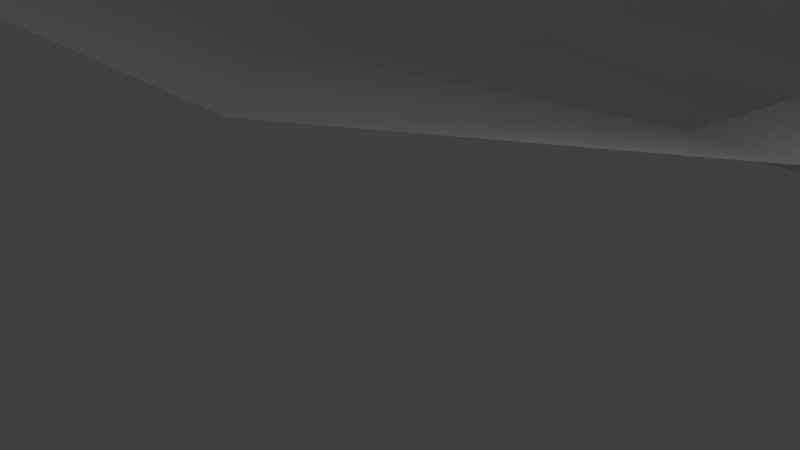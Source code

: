 # Source: Riverway.blend  (saved by Blender 2.79.0; exported with 4.5.12 LTS)
import bpy
from mathutils import Matrix  # noqa: F401  (used for matrix-valued properties, if any)

bpy.ops.wm.read_factory_settings(use_empty=True)
scene = bpy.context.scene
scene.name = 'Scene'

# ---- collections
col_collection_1 = bpy.data.collections.new('Collection 1'); scene.collection.children.link(col_collection_1)
col_collection_2 = bpy.data.collections.new('Collection 2'); scene.collection.children.link(col_collection_2)
col_collection_2.hide_render = True
col_collection_2.hide_viewport = True

# ---- materials (node trees are filled in below, after node groups)
mat_riverway = bpy.data.materials.new('Riverway')
mat_riverway.alpha_threshold = 0.0
mat_riverway.use_transparent_shadow = False
mat_riverway.roughness = 0.5

# ---- material node trees

# ---- world
world_world = bpy.data.worlds.new('World'); scene.world = world_world
world_world.color = (0.05088, 0.05088, 0.05088)
world_world.use_sun_shadow = False
world_world.sun_shadow_jitter_overblur = 0.0
world_world.cycles.sampling_method = 'MANUAL'

# ---- cameras
cam_camera = bpy.data.cameras.new('Camera')
cam_camera.clip_end = 100.0
cam_camera.lens = 35.0
cam_camera.sensor_width = 32.0
cam_camera.sensor_height = 18.0
cam_camera.ortho_scale = 7.314
cam_camera.dof.focus_distance = 0.0
cam_camera.dof.aperture_fstop = 128.0

# ---- lights
light_lamp = bpy.data.lights.new('Lamp', 'POINT')
light_lamp.transmission_factor = 0.0
light_lamp.cutoff_distance = 30.0
light_lamp.energy = 100.0
light_lamp.shadow_buffer_clip_start = 1.001
light_lamp.shadow_soft_size = 0.1
light_lamp.shadow_maximum_resolution = 0.006
light_lamp.use_absolute_resolution = True

# ---- meshes
me_plane = bpy.data.meshes.new('Plane')
me_plane.from_pydata([(3.546, 3.973, 1.174), (-1.67, -0.8951, 1.633), (0.1768, 8.608, -0.8724), (-6.565, 12.04, -0.556), (-0.1648, 7.519, -0.4017), (-7.94, 7.448, -0.1748), (0.9042, 6.174, 0.3413), (-5.89, 2.694, 1.093), (1.171, 10.29, -1.48), (-3.022, 14.65, -1.933), (4.595, 12.35, -1.511), (0.2386, 16.22, -2.355), (7.949, 14.03, -2.157), (2.236, 17.0, -2.7), (10.01, 17.17, -2.294), (2.566, 17.87, -2.939), (9.26, 20.57, -2.911), (2.328, 19.05, -3.522), (7.499, 22.44, -3.391), (1.438, 19.56, -3.555), (4.76, 23.86, -3.884), (-1.718, 20.52, -3.616), (3.571, 25.07, -4.548), (-3.674, 22.68, -3.668), (2.745, 26.53, -5.213), (-5.237, 26.4, -5.399), (2.322, 28.59, -5.616), (-4.213, 31.54, -5.652), (3.567, 31.09, -5.804), (-1.237, 35.75, -5.844), (6.542, 31.93, -6.117), (4.338, 38.16, -6.514), (11.32, 29.16, -6.512), (15.69, 35.59, -6.931), (17.8, 24.6, -9.932), (22.18, 31.65, -9.799), (8.9, 31.25, -6.028), (11.81, 37.31, -6.291), (14.13, 26.56, -7.41), (18.79, 33.46, -7.877), (5.725, 4.984, 2.382), (3.382, 9.526, 0.7228), (3.097, 8.616, 1.116), (3.369, 7.089, 1.728), (4.701, 10.33, 0.1248), (7.138, 12.2, 0.008702), (9.942, 13.6, -0.5314), (12.07, 16.97, -0.9943), (11.11, 20.78, -1.497), (9.037, 23.58, -1.918), (6.181, 24.75, -2.48), (5.723, 25.75, -2.885), (5.303, 26.66, -3.293), (5.383, 27.22, -3.288), (6.423, 29.31, -3.445), (8.419, 29.93, -3.901), (12.41, 27.6, -4.232), (19.79, 23.86, -6.551), (10.39, 29.36, -3.826), (15.37, 26.28, -5.021), (-3.864, -4.392, 3.932), (-9.6, 10.54, 1.479), (-11.25, 5.038, 1.935), (-8.792, -0.6521, 3.453), (-5.614, 14.23, -0.2137), (-2.032, 16.25, -0.8976), (-0.2288, 16.91, -1.278), (0.4584, 17.73, -1.839), (0.839, 18.97, -2.106), (-0.02004, 19.54, -2.11), (-3.798, 20.69, -2.184), (-5.859, 23.31, -2.366), (-8.01, 27.72, -3.223), (-6.784, 33.87, -3.525), (-3.222, 38.91, -3.756), (3.451, 41.8, -3.255), (17.04, 38.73, -3.805), (24.81, 34.0, -9.584), (12.39, 40.78, -3.039), (20.74, 36.18, -4.938), (-7.242, -10.4, 12.43), (-14.54, 8.088, 9.406), (-16.63, 1.117, 9.985), (-13.51, -6.097, 11.91), (-9.485, 12.77, 7.26), (-4.944, 15.33, 5.392), (-1.563, 19.34, 3.917), (-2.738, 17.36, 3.987), (-7.182, 20.96, 4.763), (-13.5, 24.06, 4.184), (-16.59, 30.9, 0.806), (-19.06, 40.4, -1.221), (-14.55, 46.79, -1.513), (2.007, 47.73, 0.3659), (19.23, 43.83, -0.2677), (29.09, 37.84, -4.619), (13.34, 46.43, 0.7041), (23.93, 40.6, -1.704), (9.948, 4.929, 6.485), (22.82, 3.923, 7.277), (10.17, 8.446, 5.916), (22.08, 0.7605, 7.907), (11.72, 11.37, 4.362), (14.06, 13.44, 3.597), (14.92, 16.85, 1.832), (13.95, 21.31, 0.8558), (9.024, 26.37, -0.09761), (8.851, 27.89, -0.08131), (12.03, 27.13, 0.2437), (21.11, 24.62, 0.7509), (10.19, 24.69, 0.8485), (16.71, 26.14, 0.2378), (-15.49, 15.36, 7.922), (-14.55, 59.51, -0.2975), (2.007, 60.45, 0.3659), (19.23, 56.55, -0.2677), (29.09, 50.56, -4.619), (13.34, 59.15, 0.7041), (23.93, 53.31, -1.704), (-20.28, -10.4, 13.29), (-27.58, 8.088, 10.26), (-29.67, 1.117, 10.84), (-26.56, -6.097, 12.77), (-26.54, 24.06, 5.955), (-29.63, 30.9, 2.878), (-32.11, 40.4, 0.8515), (-27.58, 52.64, 0.9706), (-28.53, 15.36, 8.779), (24.42, 6.807, 5.722), (26.2, 9.267, 5.019), (28.23, 11.84, 3.254), (31.87, 18.29, 1.651), (31.06, 17.94, -6.4)], [], [(4, 5, 7, 6), (8, 9, 3, 2), (2, 3, 5, 4), (6, 7, 1, 0), (10, 11, 9, 8), (12, 13, 11, 10), (14, 15, 13, 12), (16, 17, 15, 14), (18, 19, 17, 16), (20, 21, 19, 18), (22, 23, 21, 20), (24, 25, 23, 22), (26, 27, 25, 24), (28, 29, 27, 26), (30, 31, 29, 28), (36, 37, 31, 30), (32, 33, 37, 36), (38, 39, 33, 32), (34, 35, 39, 38), (16, 14, 47, 48), (26, 24, 52, 53), (38, 32, 56, 59), (4, 6, 43, 42), (12, 10, 45, 46), (22, 20, 50, 51), (36, 30, 55, 58), (2, 4, 42, 41), (18, 16, 48, 49), (28, 26, 53, 54), (34, 38, 59, 57), (6, 0, 40, 43), (14, 12, 46, 47), (24, 22, 51, 52), (32, 36, 58, 56), (8, 2, 41, 44), (10, 8, 44, 45), (20, 18, 49, 50), (30, 28, 54, 55), (9, 11, 65, 64), (19, 21, 70, 69), (29, 31, 75, 74), (15, 17, 68, 67), (25, 27, 73, 72), (33, 39, 79, 76), (5, 3, 61, 62), (7, 5, 62, 63), (11, 13, 66, 65), (21, 23, 71, 70), (31, 37, 78, 75), (39, 35, 77, 79), (1, 7, 63, 60), (17, 19, 69, 68), (27, 29, 74, 73), (13, 15, 67, 66), (23, 25, 72, 71), (37, 33, 76, 78), (3, 9, 64, 61), (65, 66, 87, 85), (74, 75, 93, 92), (66, 67, 87), (63, 62, 82, 83), (75, 78, 96, 93), (68, 69, 86), (61, 64, 84, 81), (78, 76, 94, 96), (86, 87, 67, 68), (62, 61, 81, 82), (76, 79, 97, 94), (70, 71, 89, 88), (60, 63, 83, 80), (79, 77, 95, 97), (71, 72, 90, 89), (64, 65, 85, 84), (72, 73, 91, 90), (70, 88, 86, 69), (73, 74, 92, 91), (107, 106, 110, 108), (45, 44, 100, 102), (55, 107, 58), (58, 107, 108, 56), (42, 100, 41), (54, 107, 55), (48, 105, 110, 49), (43, 40, 98, 100), (57, 59, 111, 109), (50, 49, 110, 106), (43, 100, 42), (50, 106, 51), (46, 45, 102, 103), (54, 53, 106, 107), (47, 46, 103, 104), (51, 106, 52), (48, 47, 104, 105), (41, 100, 44), (53, 52, 106), (56, 108, 111, 59), (105, 111, 108, 110), (105, 104, 109, 111), (88, 85, 87, 86), (85, 88, 89, 84), (81, 84, 89, 112), (96, 94, 115, 117), (92, 93, 114, 113), (94, 97, 118, 115), (93, 96, 117, 114), (97, 95, 116, 118), (82, 81, 120, 121), (81, 112, 127, 120), (90, 91, 125, 124), (83, 82, 121, 122), (80, 83, 122, 119), (91, 92, 126, 125), (112, 89, 123, 127), (89, 90, 124, 123), (92, 113, 126), (102, 100, 99, 128), (103, 102, 128, 129), (100, 98, 101, 99), (109, 104, 130, 131), (104, 103, 129, 130), (57, 109, 131, 132)])
me_plane.polygons.foreach_set('use_smooth', [True] * 121)
_uv = me_plane.uv_layers.new(name='UVMap')
_uv.uv.foreach_set('vector', [0.287, 0.3511, 0.2636, 0.4324, 0.2173, 0.4029, 0.2726, 0.3348, 0.3245, 0.3483, 0.3512, 0.4101, 0.3112, 0.4334, 0.301, 0.3517, 0.301, 0.3517, 0.3112, 0.4334, 0.2636, 0.4324, 0.287, 0.3511, 0.2726, 0.3348, 0.2173, 0.4029, 0.1838, 0.3503, 0.25, 0.3, 0.3615, 0.3181, 0.3882, 0.3881, 0.3512, 0.4101, 0.3245, 0.3483, 0.3943, 0.2897, 0.4096, 0.3702, 0.3882, 0.3881, 0.3615, 0.3181, 0.4327, 0.2747, 0.4227, 0.3695, 0.4096, 0.3702, 0.3943, 0.2897, 0.4694, 0.2899, 0.4399, 0.3753, 0.4227, 0.3695, 0.4327, 0.2747, 0.4899, 0.3126, 0.4459, 0.3876, 0.4399, 0.3753, 0.4694, 0.2899, 0.5079, 0.3472, 0.4605, 0.4267, 0.4459, 0.3876, 0.4899, 0.3126, 0.5239, 0.3656, 0.4829, 0.4518, 0.4605, 0.4267, 0.5079, 0.3472, 0.5424, 0.3791, 0.5263, 0.4732, 0.4829, 0.4518, 0.5239, 0.3656, 0.569, 0.3886, 0.585, 0.479, 0.5263, 0.4732, 0.5424, 0.3791, 0.6058, 0.3792, 0.6451, 0.4608, 0.585, 0.479, 0.569, 0.3886, 0.6333, 0.3442, 0.6977, 0.4064, 0.6451, 0.4608, 0.6058, 0.3792, 0.6406, 0.3086, 0.7363, 0.3192, 0.6977, 0.4064, 0.6333, 0.3442, 0.6416, 0.2604, 0.7466, 0.2654, 0.7363, 0.3192, 0.6406, 0.3086, 0.6427, 0.2087, 0.7494, 0.2163, 0.7466, 0.2654, 0.6416, 0.2604, 0.6587, 0.1537, 0.753, 0.1641, 0.7494, 0.2163, 0.6427, 0.2087, 0.4694, 0.2899, 0.4327, 0.2747, 0.4331, 0.2472, 0.475, 0.2637, 0.569, 0.3886, 0.5424, 0.3791, 0.5449, 0.3382, 0.552, 0.3374, 0.6427, 0.2087, 0.6416, 0.2604, 0.6074, 0.2404, 0.6111, 0.1998, 0.287, 0.3511, 0.2726, 0.3348, 0.2866, 0.3028, 0.3041, 0.3109, 0.3943, 0.2897, 0.3615, 0.3181, 0.3623, 0.283, 0.3907, 0.2614, 0.5239, 0.3656, 0.5079, 0.3472, 0.5219, 0.3228, 0.5337, 0.3308, 0.6406, 0.3086, 0.6333, 0.3442, 0.603, 0.3035, 0.6062, 0.2755, 0.301, 0.3517, 0.287, 0.3511, 0.3041, 0.3109, 0.3161, 0.3117, 0.4899, 0.3126, 0.4694, 0.2899, 0.475, 0.2637, 0.5055, 0.2898, 0.6058, 0.3792, 0.569, 0.3886, 0.552, 0.3374, 0.5827, 0.3261, 0.6587, 0.1537, 0.6427, 0.2087, 0.6111, 0.1998, 0.6172, 0.1392, 0.2726, 0.3348, 0.25, 0.3, 0.2644, 0.2729, 0.2866, 0.3028, 0.4327, 0.2747, 0.3943, 0.2897, 0.3907, 0.2614, 0.4331, 0.2472, 0.5424, 0.3791, 0.5239, 0.3656, 0.5337, 0.3308, 0.5449, 0.3382, 0.6416, 0.2604, 0.6406, 0.3086, 0.6062, 0.2755, 0.6074, 0.2404, 0.3245, 0.3483, 0.301, 0.3517, 0.3161, 0.3117, 0.3337, 0.304, 0.3615, 0.3181, 0.3245, 0.3483, 0.3337, 0.304, 0.3623, 0.283, 0.5079, 0.3472, 0.4899, 0.3126, 0.5055, 0.2898, 0.5219, 0.3228, 0.6333, 0.3442, 0.6058, 0.3792, 0.5827, 0.3261, 0.603, 0.3035, 0.3512, 0.4101, 0.3882, 0.3881, 0.3734, 0.4178, 0.3348, 0.4366, 0.4459, 0.3876, 0.4605, 0.4267, 0.4555, 0.4542, 0.4337, 0.4129, 0.6451, 0.4608, 0.6977, 0.4064, 0.7454, 0.4448, 0.6764, 0.5054, 0.4227, 0.3695, 0.4399, 0.3753, 0.4256, 0.401, 0.4077, 0.3988, 0.5263, 0.4732, 0.585, 0.479, 0.6013, 0.5259, 0.5257, 0.516, 0.7466, 0.2654, 0.7494, 0.2163, 0.8018, 0.2281, 0.8011, 0.2827, 0.2636, 0.4324, 0.3112, 0.4334, 0.2859, 0.4628, 0.2298, 0.4625, 0.2173, 0.4029, 0.2636, 0.4324, 0.2298, 0.4625, 0.1708, 0.4322, 0.3882, 0.3881, 0.4096, 0.3702, 0.3944, 0.4049, 0.3734, 0.4178, 0.4605, 0.4267, 0.4829, 0.4518, 0.4793, 0.4818, 0.4555, 0.4542, 0.6977, 0.4064, 0.7363, 0.3192, 0.7916, 0.3437, 0.7454, 0.4448, 0.7494, 0.2163, 0.753, 0.1641, 0.7913, 0.1545, 0.8018, 0.2281, 0.1838, 0.3503, 0.2173, 0.4029, 0.1708, 0.4322, 0.1337, 0.3728, 0.4399, 0.3753, 0.4459, 0.3876, 0.4337, 0.4129, 0.4256, 0.401, 0.585, 0.479, 0.6451, 0.4608, 0.6764, 0.5054, 0.6013, 0.5259, 0.4096, 0.3702, 0.4227, 0.3695, 0.4077, 0.3988, 0.3944, 0.4049, 0.4829, 0.4518, 0.5263, 0.4732, 0.5257, 0.516, 0.4793, 0.4818, 0.7363, 0.3192, 0.7466, 0.2654, 0.8011, 0.2827, 0.7916, 0.3437, 0.3112, 0.4334, 0.3512, 0.4101, 0.3348, 0.4366, 0.2859, 0.4628, 0.3734, 0.4178, 0.3944, 0.4049, 0.3805, 0.4657, 0.3565, 0.4821, 0.6764, 0.5054, 0.7454, 0.4448, 0.8131, 0.4984, 0.7159, 0.6752, 0.3944, 0.4049, 0.4077, 0.3988, 0.3805, 0.4657, 0.1708, 0.4322, 0.2298, 0.4625, 0.1523, 0.5539, 0.06336, 0.505, 0.7454, 0.4448, 0.7916, 0.3437, 0.8662, 0.375, 0.8131, 0.4984, 0.4256, 0.401, 0.4337, 0.4129, 0.3993, 0.4646, 0.2859, 0.4628, 0.3348, 0.4366, 0.3137, 0.5187, 0.2427, 0.556, 0.7916, 0.3437, 0.8011, 0.2827, 0.8749, 0.3016, 0.8662, 0.375, 0.3993, 0.4646, 0.3805, 0.4657, 0.4077, 0.3988, 0.4256, 0.401, 0.2298, 0.4625, 0.2859, 0.4628, 0.2427, 0.556, 0.1523, 0.5539, 0.8011, 0.2827, 0.8018, 0.2281, 0.8721, 0.2372, 0.8749, 0.3016, 0.4555, 0.4542, 0.4793, 0.4818, 0.4333, 0.5881, 0.4067, 0.5157, 0.1337, 0.3728, 0.1708, 0.4322, 0.06336, 0.505, 0.01849, 0.4255, 0.8018, 0.2281, 0.7913, 0.1545, 0.8748, 0.1653, 0.8721, 0.2372, 0.4793, 0.4818, 0.5257, 0.516, 0.5186, 0.6378, 0.4333, 0.5881, 0.3348, 0.4366, 0.3734, 0.4178, 0.3565, 0.4821, 0.3137, 0.5187, 0.5257, 0.516, 0.6013, 0.5259, 0.6244, 0.6992, 0.5186, 0.6378, 0.4555, 0.4542, 0.4067, 0.5157, 0.3993, 0.4646, 0.4337, 0.4129, 0.6013, 0.5259, 0.6764, 0.5054, 0.7159, 0.6752, 0.6244, 0.6992, 0.5571, 0.2815, 0.5408, 0.2791, 0.5245, 0.2623, 0.5537, 0.2464, 0.3623, 0.283, 0.3337, 0.304, 0.3107, 0.2152, 0.3513, 0.2114, 0.603, 0.3035, 0.5571, 0.2815, 0.6062, 0.2755, 0.6062, 0.2755, 0.5571, 0.2815, 0.5537, 0.2464, 0.6074, 0.2404, 0.3041, 0.3109, 0.3107, 0.2152, 0.3161, 0.3117, 0.5827, 0.3261, 0.5571, 0.2815, 0.603, 0.3035, 0.475, 0.2637, 0.4872, 0.2198, 0.5245, 0.2623, 0.5055, 0.2898, 0.2866, 0.3028, 0.2644, 0.2729, 0.2717, 0.2069, 0.3107, 0.2152, 0.6172, 0.1392, 0.6111, 0.1998, 0.5478, 0.1932, 0.5352, 0.1433, 0.5219, 0.3228, 0.5055, 0.2898, 0.5245, 0.2623, 0.5408, 0.2791, 0.2866, 0.3028, 0.3107, 0.2152, 0.3041, 0.3109, 0.5219, 0.3228, 0.5408, 0.2791, 0.5337, 0.3308, 0.3907, 0.2614, 0.3623, 0.283, 0.3513, 0.2114, 0.3847, 0.1944, 0.5827, 0.3261, 0.552, 0.3374, 0.5408, 0.2791, 0.5571, 0.2815, 0.4331, 0.2472, 0.3907, 0.2614, 0.3847, 0.1944, 0.432, 0.1999, 0.5337, 0.3308, 0.5408, 0.2791, 0.5449, 0.3382, 0.475, 0.2637, 0.4331, 0.2472, 0.432, 0.1999, 0.4872, 0.2198, 0.3161, 0.3117, 0.3107, 0.2152, 0.3337, 0.304, 0.552, 0.3374, 0.5449, 0.3382, 0.5408, 0.2791, 0.6074, 0.2404, 0.5537, 0.2464, 0.5478, 0.1932, 0.6111, 0.1998, 0.4872, 0.2198, 0.5478, 0.1932, 0.5537, 0.2464, 0.5245, 0.2623, 0.4872, 0.2198, 0.432, 0.1999, 0.5352, 0.1433, 0.5478, 0.1932, 0.4067, 0.5157, 0.3565, 0.4821, 0.3805, 0.4657, 0.3993, 0.4646, 0.3565, 0.4821, 0.4067, 0.5157, 0.4333, 0.5881, 0.3137, 0.5187, 0.2427, 0.556, 0.3137, 0.5187, 0.4333, 0.5881, 0.3221, 0.5897, 0.8662, 0.375, 0.8749, 0.3016, 0.9999, 0.3719, 0.993, 0.4456, 0.7159, 0.6752, 0.8131, 0.4984, 0.9462, 0.5667, 0.8542, 0.735, 0.8749, 0.3016, 0.8721, 0.2372, 0.9951, 0.3057, 0.9999, 0.3719, 0.8131, 0.4984, 0.8662, 0.375, 0.993, 0.4456, 0.9462, 0.5667, 0.8721, 0.2372, 0.8748, 0.1653, 0.9999, 0.2317, 0.9951, 0.3057, 0.1523, 0.5539, 0.2427, 0.556, 0.2025, 0.705, 0.1193, 0.7104, 0.2427, 0.556, 0.3221, 0.5897, 0.285, 0.7366, 0.2025, 0.705, 0.5186, 0.6378, 0.6244, 0.6992, 0.5742, 0.8482, 0.4733, 0.7897, 0.06336, 0.505, 0.1523, 0.5539, 0.1193, 0.7104, 0.04128, 0.6607, 0.01849, 0.4255, 0.06336, 0.505, 0.04128, 0.6607, 9.208e-05, 0.5806, 0.6244, 0.6992, 0.7159, 0.6752, 0.7252, 0.8466, 0.5742, 0.8482, 0.3221, 0.5897, 0.4333, 0.5881, 0.3956, 0.7369, 0.285, 0.7366, 0.4333, 0.5881, 0.5186, 0.6378, 0.4733, 0.7897, 0.3956, 0.7369, 0.7159, 0.6752, 0.8542, 0.735, 0.7252, 0.8466, 0.3513, 0.2114, 0.3107, 0.2152, 0.3023, 0.06293, 0.3432, 0.05631, 0.3847, 0.1944, 0.3513, 0.2114, 0.3432, 0.05631, 0.3767, 0.04544, 0.3107, 0.2152, 0.2717, 0.2069, 0.2648, 0.06019, 0.3023, 0.06293, 0.5352, 0.1433, 0.432, 0.1999, 0.4158, 0.0328, 0.4987, 0.0113, 0.432, 0.1999, 0.3847, 0.1944, 0.3767, 0.04544, 0.4158, 0.0328, 0.6172, 0.1392, 0.5352, 0.1433, 0.4987, 0.0113, 0.5898, 9.208e-05])
me_plane.materials.append(mat_riverway)
me_plane.use_remesh_preserve_volume = False
me_plane.use_remesh_preserve_attributes = False
me_plane.use_mirror_vertex_groups = False
me_plane.update()
me_plane_001 = bpy.data.meshes.new('Plane.001')
me_plane_001.from_pydata([(0.5107, -3.351, 0.0), (-2.165, 5.791, 0.0), (-2.885, 2.86, 0.0), (-2.072, -0.1393, 0.0), (0.03015, 7.998, 0.0), (2.806, 8.673, 0.0), (5.202, 10.44, 0.0), (5.973, 12.98, 0.0), (4.941, 15.41, 0.0), (3.813, 16.58, 0.0), (1.352, 18.0, 0.0), (-0.02816, 19.6, 0.0), (-0.7117, 22.04, 0.0), (-0.2051, 24.71, 0.0), (1.967, 27.39, 0.0), (5.851, 28.36, 0.0), (12.04, 28.6, 0.0), (20.09, 28.46, 0.0)], [(3, 2), (1, 4), (2, 1), (0, 3), (4, 5), (5, 6), (6, 7), (7, 8), (8, 9), (9, 10), (10, 11), (11, 12), (12, 13), (13, 14), (14, 15), (15, 16), (16, 17)], [])
me_plane_001.use_remesh_preserve_volume = False
me_plane_001.use_remesh_preserve_attributes = False
me_plane_001.use_mirror_vertex_groups = False
me_plane_001.update()

# ---- objects
ob_plane = bpy.data.objects.new('Plane', me_plane)
ob_lamp = bpy.data.objects.new('Lamp', light_lamp)
ob_camera = bpy.data.objects.new('Camera', cam_camera)
ob_plane_001 = bpy.data.objects.new('Plane.001', me_plane_001)

# ---- transforms, parenting, visibility, modifiers, constraints
ob_plane.location = (0.0, 0.0, 0.0)
ob_plane.lineart.crease_threshold = 0.0
ob_lamp.location = (4.076, 1.005, 5.904)
ob_lamp.rotation_euler = (0.6503, 0.05522, 1.866)
ob_lamp.lock_rotations_4d = False
ob_lamp.empty_display_type = 'ARROWS'
ob_lamp.color = (0.0, 0.0, 0.0, 0.0)
ob_lamp.lineart.crease_threshold = 0.0
ob_camera.location = (7.481, -6.508, 5.344)
ob_camera.rotation_euler = (1.109, 0.0, 0.8149)
ob_camera.lock_rotations_4d = False
ob_camera.empty_display_type = 'ARROWS'
ob_camera.color = (0.0, 0.0, 0.0, 0.0)
ob_camera.display_type = 'WIRE'
ob_camera.lineart.crease_threshold = 0.0
ob_plane_001.location = (0.0, 0.0, 0.0)
ob_plane_001.lineart.crease_threshold = 0.0
_m = ob_plane_001.modifiers.new('Skin', 'SKIN')
_m.use_y_symmetry = True
_m.use_z_symmetry = True

# ---- collection membership
col_collection_1.objects.link(ob_plane)
col_collection_1.objects.link(ob_lamp)
col_collection_1.objects.link(ob_camera)
col_collection_2.objects.link(ob_plane_001)

# ---- scene / render settings (as saved in the file)
scene.camera = ob_camera
scene.frame_start = 1; scene.frame_end = 250; scene.frame_set(1)
scene.render.engine = 'BLENDER_EEVEE_NEXT'
scene.render.resolution_percentage = 50
scene.render.dither_intensity = 0.0
scene.cycles.use_denoising = False
scene.cycles.samples = 128
scene.cycles.sampling_pattern = 'TABULATED_SOBOL'
scene.cycles.use_adaptive_sampling = False
scene.cycles.use_light_tree = False
scene.cycles.blur_glossy = 0.0
scene.cycles.sample_clamp_indirect = 0.0
scene.view_settings.view_transform = 'Standard'
bpy.context.view_layer.update()
